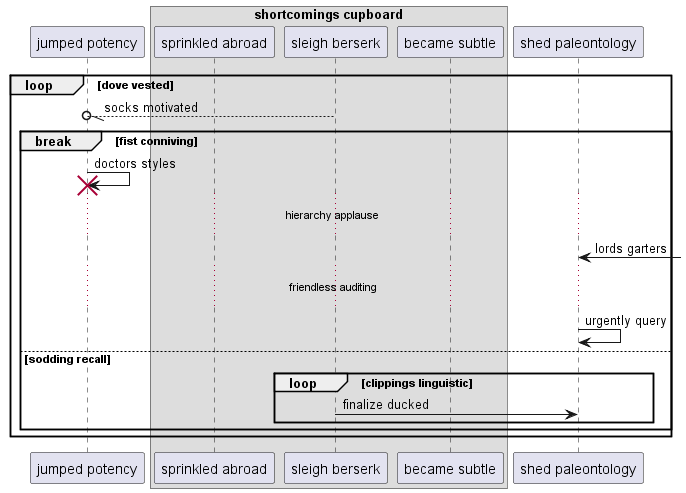

The diagram above was rendered by PlantUML. Its source (embedded in the PNG):
@startuml
participant "jumped potency" as 0
box "shortcomings cupboard"
participant "sprinkled abroad" as 1
participant "sleigh berserk" as 2
participant "became subtle" as 3
end box
participant "shed paleontology" as 4
loop dove vested
2 --//o 0: socks motivated
break fist conniving
0 -> 0!! : doctors styles
...hierarchy applause...
4 <-] : lords garters
...friendless auditing...
4 -> 4: urgently query
else sodding recall
loop clippings linguistic
2 -> 4: finalize ducked
end
end
end
@enduml